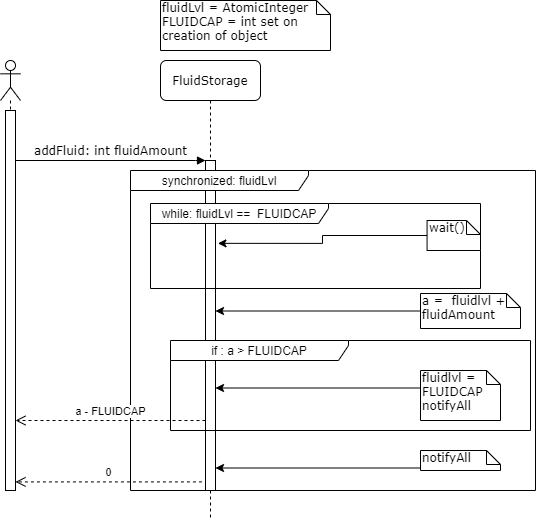

The diagram above was exported from draw.io. Its source (the exported page's mxGraphModel, read from the mxfile embedded in the PNG):
<mxGraphModel dx="700" dy="735" grid="1" gridSize="10" guides="1" tooltips="1" connect="1" arrows="1" fold="1" page="1" pageScale="1" pageWidth="827" pageHeight="1169" math="0" shadow="0">
  <root>
    <mxCell id="0" />
    <mxCell id="1" parent="0" />
    <mxCell id="IN5lQXvxC1yIR1mJCXDl-1" value="FluidStorage" style="shape=umlLifeline;perimeter=lifelinePerimeter;whiteSpace=wrap;html=1;container=1;collapsible=0;recursiveResize=0;outlineConnect=0;rounded=1;shadow=0;comic=0;labelBackgroundColor=none;strokeWidth=1;fontFamily=Verdana;fontSize=12;align=center;" parent="1" vertex="1">
      <mxGeometry x="300" y="80" width="100" height="460" as="geometry" />
    </mxCell>
    <mxCell id="IN5lQXvxC1yIR1mJCXDl-2" value="" style="html=1;points=[];perimeter=orthogonalPerimeter;rounded=0;shadow=0;comic=0;labelBackgroundColor=none;strokeWidth=1;fontFamily=Verdana;fontSize=12;align=center;" parent="IN5lQXvxC1yIR1mJCXDl-1" vertex="1">
      <mxGeometry x="45" y="100" width="10" height="330" as="geometry" />
    </mxCell>
    <mxCell id="IN5lQXvxC1yIR1mJCXDl-3" value="addFluid: int fluidAmount" style="html=1;verticalAlign=bottom;endArrow=block;entryX=0;entryY=0;labelBackgroundColor=none;fontFamily=Verdana;fontSize=12;edgeStyle=elbowEdgeStyle;elbow=vertical;" parent="1" target="IN5lQXvxC1yIR1mJCXDl-2" edge="1">
      <mxGeometry relative="1" as="geometry">
        <mxPoint x="155" y="180" as="sourcePoint" />
      </mxGeometry>
    </mxCell>
    <mxCell id="IN5lQXvxC1yIR1mJCXDl-4" value="fluidLvl = AtomicInteger&lt;br&gt;FLUIDCAP = int set on creation of object" style="shape=note;whiteSpace=wrap;html=1;size=14;verticalAlign=top;align=left;spacingTop=-6;rounded=0;shadow=0;comic=0;labelBackgroundColor=none;strokeWidth=1;fontFamily=Verdana;fontSize=12" parent="1" vertex="1">
      <mxGeometry x="300" y="20" width="170" height="50" as="geometry" />
    </mxCell>
    <mxCell id="IN5lQXvxC1yIR1mJCXDl-5" value="while: fluidLvl ==&amp;nbsp; FLUIDCAP" style="shape=umlFrame;whiteSpace=wrap;html=1;width=178;height=20;" parent="1" vertex="1">
      <mxGeometry x="290" y="223" width="330" height="85" as="geometry" />
    </mxCell>
    <mxCell id="IN5lQXvxC1yIR1mJCXDl-6" value="synchronized: fluidLvl" style="shape=umlFrame;whiteSpace=wrap;html=1;width=178;height=20;" parent="1" vertex="1">
      <mxGeometry x="270" y="190" width="405" height="320" as="geometry" />
    </mxCell>
    <mxCell id="IN5lQXvxC1yIR1mJCXDl-7" value="if : a &amp;gt; FLUIDCAP" style="shape=umlFrame;whiteSpace=wrap;html=1;width=178;height=20;" parent="1" vertex="1">
      <mxGeometry x="310" y="360" width="360" height="90" as="geometry" />
    </mxCell>
    <mxCell id="IN5lQXvxC1yIR1mJCXDl-8" value="" style="edgeStyle=orthogonalEdgeStyle;rounded=0;orthogonalLoop=1;jettySize=auto;html=1;" parent="1" source="IN5lQXvxC1yIR1mJCXDl-9" target="IN5lQXvxC1yIR1mJCXDl-2" edge="1">
      <mxGeometry relative="1" as="geometry">
        <Array as="points">
          <mxPoint x="610" y="320" />
        </Array>
      </mxGeometry>
    </mxCell>
    <mxCell id="IN5lQXvxC1yIR1mJCXDl-9" value="a =&amp;nbsp; fluidlvl +&amp;nbsp;&lt;br&gt;fluidAmount" style="shape=note;whiteSpace=wrap;html=1;size=14;verticalAlign=top;align=left;spacingTop=-6;rounded=0;shadow=0;comic=0;labelBackgroundColor=none;strokeWidth=1;fontFamily=Verdana;fontSize=12" parent="1" vertex="1">
      <mxGeometry x="560" y="313" width="100" height="35" as="geometry" />
    </mxCell>
    <mxCell id="IN5lQXvxC1yIR1mJCXDl-10" value="" style="edgeStyle=orthogonalEdgeStyle;rounded=0;orthogonalLoop=1;jettySize=auto;html=1;entryX=1.586;entryY=0.595;entryDx=0;entryDy=0;entryPerimeter=0;" parent="1" source="IN5lQXvxC1yIR1mJCXDl-11" edge="1">
      <mxGeometry relative="1" as="geometry">
        <mxPoint x="357.43000000000006" y="262.8499999999999" as="targetPoint" />
      </mxGeometry>
    </mxCell>
    <mxCell id="IN5lQXvxC1yIR1mJCXDl-11" value="wait()" style="shape=note;whiteSpace=wrap;html=1;size=14;verticalAlign=top;align=left;spacingTop=-6;rounded=0;shadow=0;comic=0;labelBackgroundColor=none;strokeWidth=1;fontFamily=Verdana;fontSize=12" parent="1" vertex="1">
      <mxGeometry x="566.5699999999999" y="240" width="53.43" height="30" as="geometry" />
    </mxCell>
    <mxCell id="IN5lQXvxC1yIR1mJCXDl-12" value="" style="edgeStyle=orthogonalEdgeStyle;rounded=0;orthogonalLoop=1;jettySize=auto;html=1;" parent="1" source="IN5lQXvxC1yIR1mJCXDl-13" edge="1">
      <mxGeometry relative="1" as="geometry">
        <mxPoint x="355" y="407.5" as="targetPoint" />
        <Array as="points">
          <mxPoint x="610" y="397" />
        </Array>
      </mxGeometry>
    </mxCell>
    <mxCell id="IN5lQXvxC1yIR1mJCXDl-13" value="fluidlvl = FLUIDCAP&lt;br&gt;notifyAll" style="shape=note;whiteSpace=wrap;html=1;size=14;verticalAlign=top;align=left;spacingTop=-6;rounded=0;shadow=0;comic=0;labelBackgroundColor=none;strokeWidth=1;fontFamily=Verdana;fontSize=12" parent="1" vertex="1">
      <mxGeometry x="560" y="390" width="80" height="50" as="geometry" />
    </mxCell>
    <mxCell id="IN5lQXvxC1yIR1mJCXDl-14" value="" style="edgeStyle=orthogonalEdgeStyle;rounded=0;orthogonalLoop=1;jettySize=auto;html=1;" parent="1" source="IN5lQXvxC1yIR1mJCXDl-15" edge="1">
      <mxGeometry relative="1" as="geometry">
        <mxPoint x="355" y="487.5" as="targetPoint" />
        <Array as="points">
          <mxPoint x="610" y="477" />
        </Array>
      </mxGeometry>
    </mxCell>
    <mxCell id="IN5lQXvxC1yIR1mJCXDl-15" value="notifyAll" style="shape=note;whiteSpace=wrap;html=1;size=14;verticalAlign=top;align=left;spacingTop=-6;rounded=0;shadow=0;comic=0;labelBackgroundColor=none;strokeWidth=1;fontFamily=Verdana;fontSize=12" parent="1" vertex="1">
      <mxGeometry x="560" y="470" width="80" height="20" as="geometry" />
    </mxCell>
    <mxCell id="IN5lQXvxC1yIR1mJCXDl-16" value="a - FLUIDCAP" style="html=1;verticalAlign=bottom;endArrow=open;dashed=1;endSize=8;" parent="1" source="IN5lQXvxC1yIR1mJCXDl-2" edge="1">
      <mxGeometry relative="1" as="geometry">
        <mxPoint x="270" y="440" as="sourcePoint" />
        <mxPoint x="155" y="440" as="targetPoint" />
        <Array as="points">
          <mxPoint x="200" y="440" />
        </Array>
      </mxGeometry>
    </mxCell>
    <mxCell id="IN5lQXvxC1yIR1mJCXDl-17" value="0" style="html=1;verticalAlign=bottom;endArrow=open;dashed=1;endSize=8;exitX=-0.357;exitY=0.974;exitDx=0;exitDy=0;exitPerimeter=0;" parent="1" source="IN5lQXvxC1yIR1mJCXDl-2" edge="1">
      <mxGeometry relative="1" as="geometry">
        <mxPoint x="295" y="450" as="sourcePoint" />
        <mxPoint x="155" y="501.4200000000001" as="targetPoint" />
      </mxGeometry>
    </mxCell>
    <mxCell id="IN5lQXvxC1yIR1mJCXDl-19" value="" style="shape=umlLifeline;participant=umlActor;perimeter=lifelinePerimeter;whiteSpace=wrap;html=1;container=1;collapsible=0;recursiveResize=0;verticalAlign=top;spacingTop=36;labelBackgroundColor=#ffffff;outlineConnect=0;" parent="1" vertex="1">
      <mxGeometry x="140" y="80" width="20" height="430" as="geometry" />
    </mxCell>
    <mxCell id="IN5lQXvxC1yIR1mJCXDl-20" value="" style="rounded=0;whiteSpace=wrap;html=1;" parent="IN5lQXvxC1yIR1mJCXDl-19" vertex="1">
      <mxGeometry x="5" y="50" width="10" height="380" as="geometry" />
    </mxCell>
  </root>
</mxGraphModel>